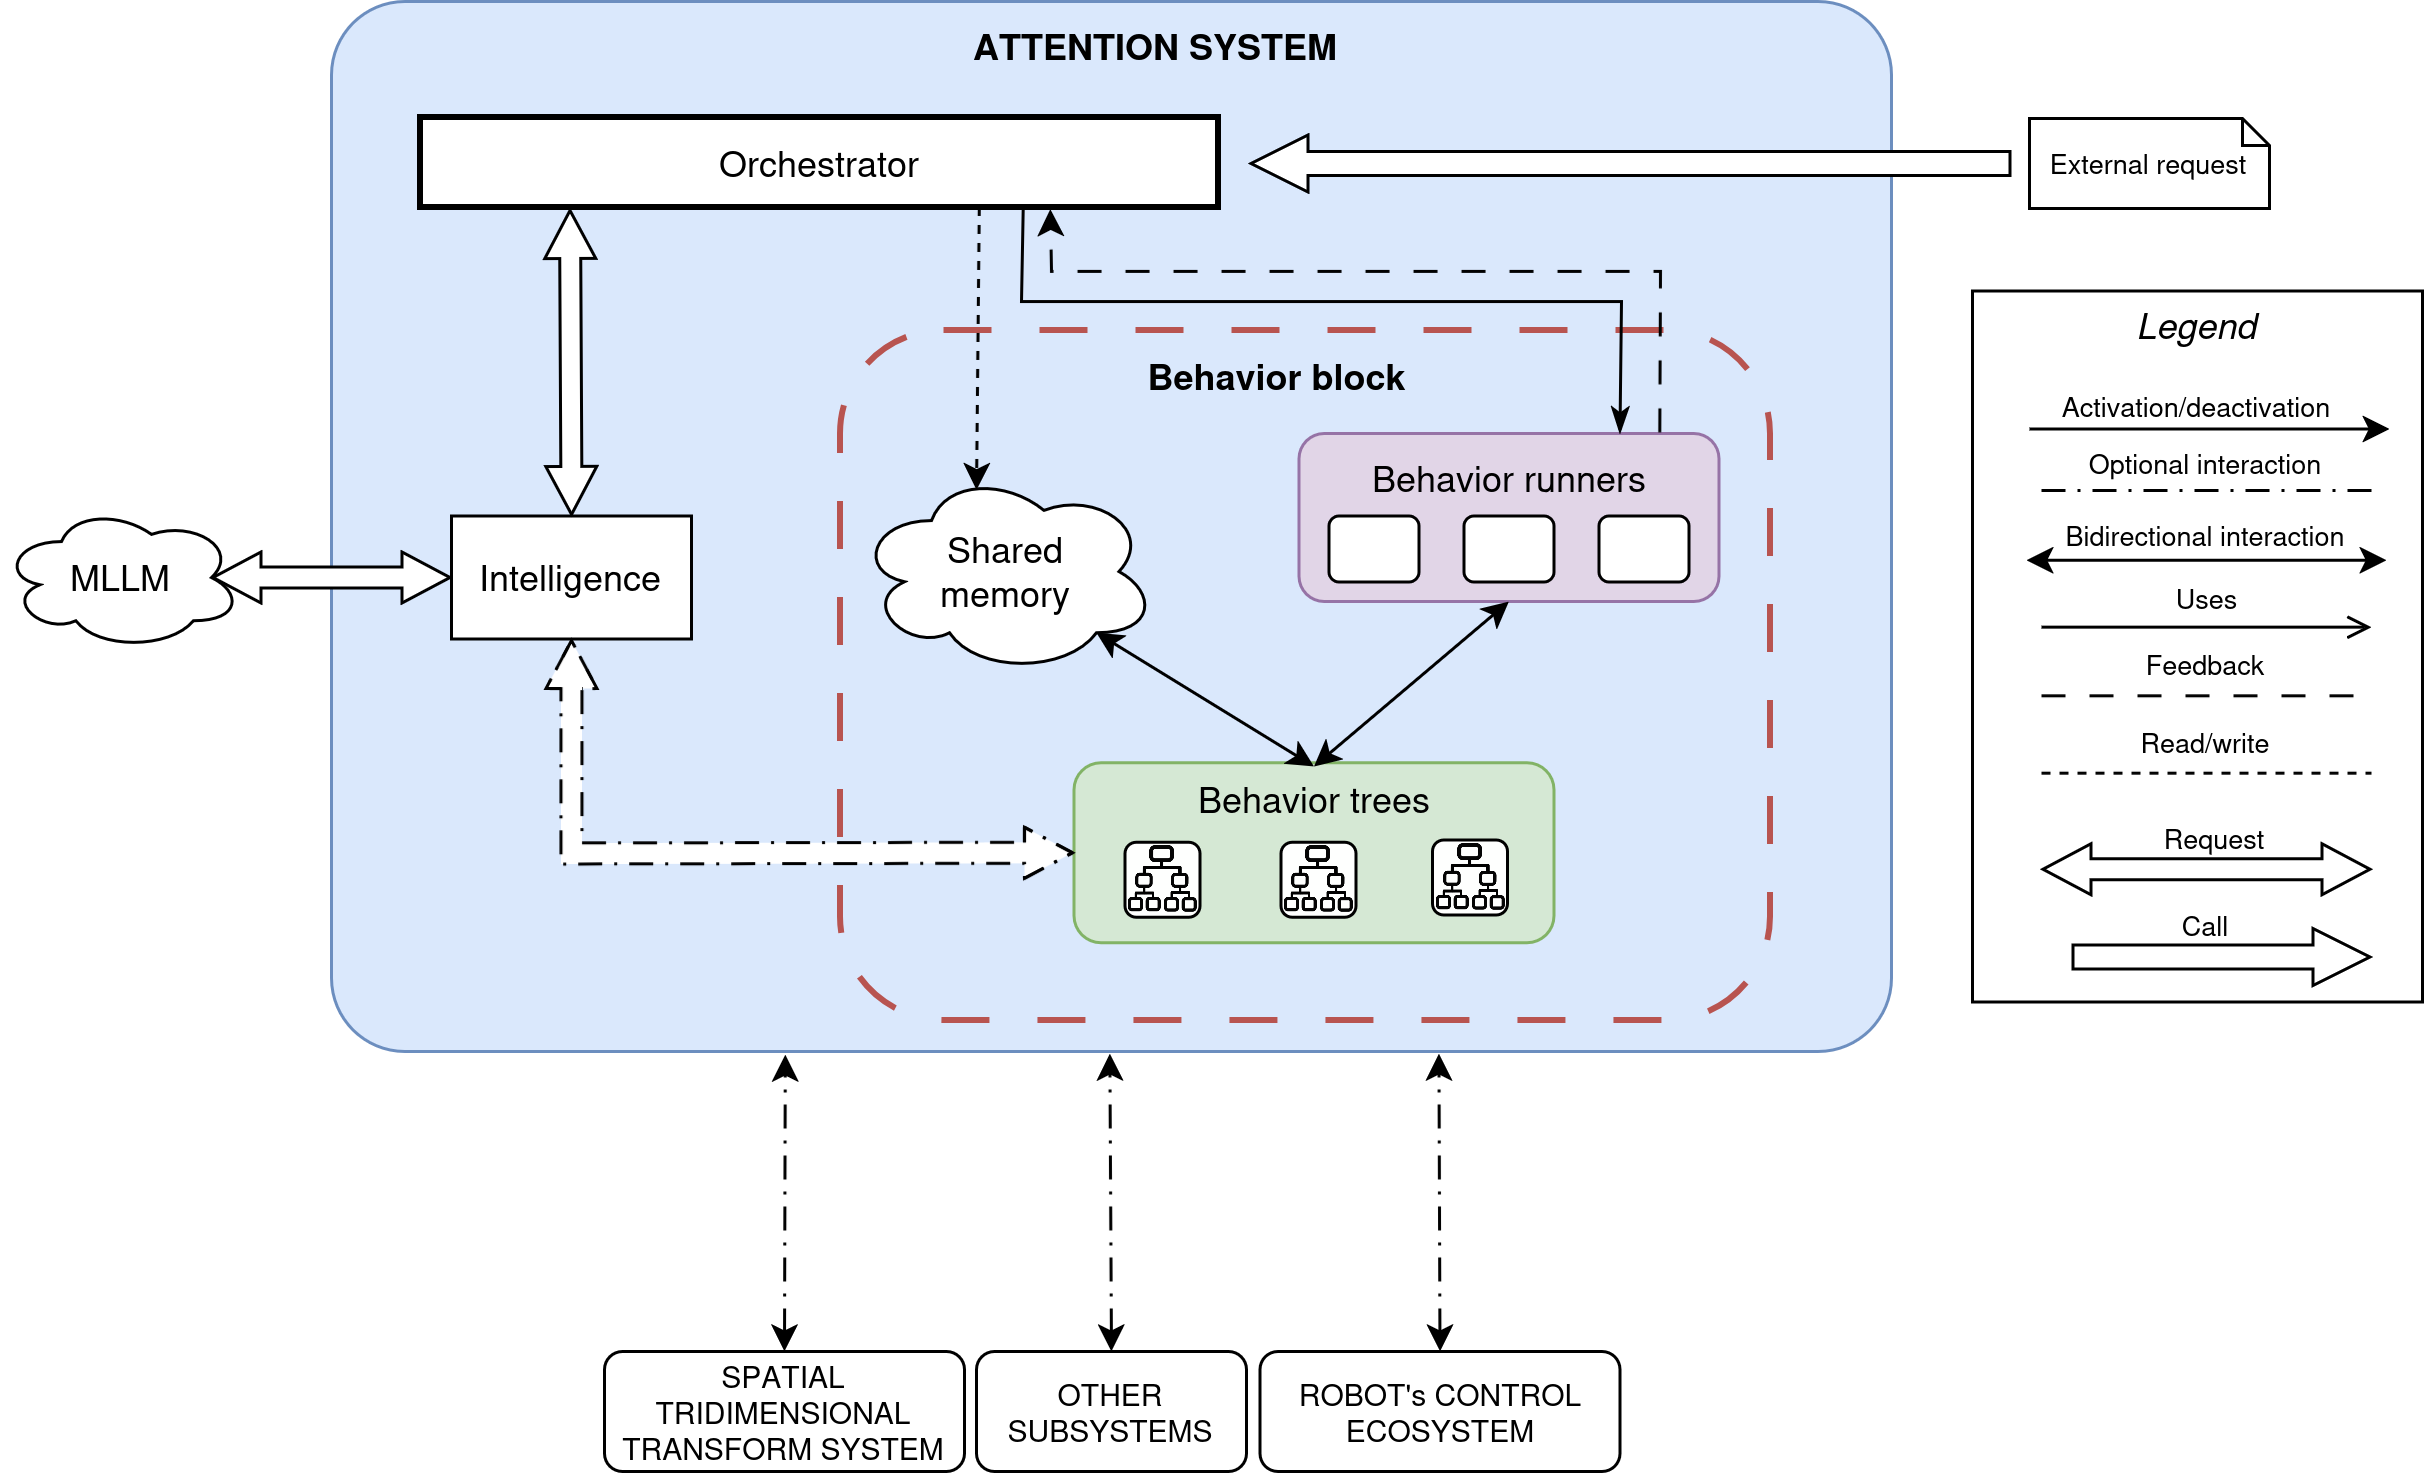

The diagram above was exported from draw.io. Its source (the exported page's mxGraphModel, read from the mxfile embedded in the PNG):
<mxGraphModel dx="1339" dy="795" grid="1" gridSize="10" guides="1" tooltips="1" connect="1" arrows="1" fold="1" page="1" pageScale="1" pageWidth="1169" pageHeight="827" math="0" shadow="0">
  <root>
    <mxCell id="0" />
    <mxCell id="1" parent="0" />
    <mxCell id="aKwaUagPdbmYTimbhm64-19" parent="1" style="rounded=1;whiteSpace=wrap;html=1;arcSize=7;fillColor=#dae8fc;strokeColor=#6c8ebf;" value="" vertex="1">
      <mxGeometry height="350" width="520" x="430" y="260" as="geometry" />
    </mxCell>
    <mxCell id="aKwaUagPdbmYTimbhm64-26" parent="1" style="rounded=1;whiteSpace=wrap;html=1;fillColor=none;strokeColor=#b85450;strokeWidth=2;dashed=1;dashPattern=8 8;" value="" vertex="1">
      <mxGeometry height="230" width="310" x="600" y="370" as="geometry" />
    </mxCell>
    <mxCell id="aKwaUagPdbmYTimbhm64-8" parent="1" style="rounded=1;whiteSpace=wrap;html=1;fillColor=#e1d5e7;strokeColor=#9673a6;" value="" vertex="1">
      <mxGeometry height="56" width="140" x="752.5" y="404" as="geometry" />
    </mxCell>
    <mxCell id="YpuzKVH0JLVNnrJcHaMr-13" parent="1" style="rounded=0;whiteSpace=wrap;html=1;strokeWidth=2;" value="Orchestrator" vertex="1">
      <mxGeometry height="30" width="266" x="460" y="299" as="geometry" />
    </mxCell>
    <mxCell id="YpuzKVH0JLVNnrJcHaMr-14" parent="1" style="text;html=1;whiteSpace=wrap;strokeColor=none;fillColor=none;align=center;verticalAlign=middle;rounded=0;" value="&lt;b&gt;ATTENTION SYSTEM&lt;/b&gt;" vertex="1">
      <mxGeometry height="30" width="170" x="620" y="260" as="geometry" />
    </mxCell>
    <mxCell id="YpuzKVH0JLVNnrJcHaMr-15" parent="1" style="rounded=0;whiteSpace=wrap;html=1;" value="Intelligence" vertex="1">
      <mxGeometry height="41" width="80" x="470" y="431.5" as="geometry" />
    </mxCell>
    <mxCell id="YpuzKVH0JLVNnrJcHaMr-29" parent="1" style="shape=note;size=9;whiteSpace=wrap;html=1;fontSize=9;" value="External request" vertex="1">
      <mxGeometry height="30" width="80" x="996" y="299" as="geometry" />
    </mxCell>
    <mxCell id="YpuzKVH0JLVNnrJcHaMr-40" parent="1" style="text;html=1;whiteSpace=wrap;strokeColor=none;fillColor=none;align=center;verticalAlign=middle;rounded=0;" value="Behavior runners" vertex="1">
      <mxGeometry height="30" width="140" x="752.5" y="404" as="geometry" />
    </mxCell>
    <mxCell id="YpuzKVH0JLVNnrJcHaMr-41" parent="1" style="rounded=1;whiteSpace=wrap;html=1;" value="" vertex="1">
      <mxGeometry height="22" width="30" x="762.5" y="431.5" as="geometry" />
    </mxCell>
    <mxCell id="YpuzKVH0JLVNnrJcHaMr-42" parent="1" style="rounded=1;whiteSpace=wrap;html=1;" value="" vertex="1">
      <mxGeometry height="22" width="30" x="807.5" y="431.5" as="geometry" />
    </mxCell>
    <mxCell id="YpuzKVH0JLVNnrJcHaMr-43" parent="1" style="rounded=1;whiteSpace=wrap;html=1;" value="" vertex="1">
      <mxGeometry height="22" width="30" x="852.5" y="431.5" as="geometry" />
    </mxCell>
    <mxCell id="YpuzKVH0JLVNnrJcHaMr-45" edge="1" parent="1" style="endArrow=none;startArrow=classicThin;html=1;rounded=0;entryX=0.754;entryY=1.013;entryDx=0;entryDy=0;exitX=0.75;exitY=0;exitDx=0;exitDy=0;startFill=1;endFill=0;entryPerimeter=0;" target="YpuzKVH0JLVNnrJcHaMr-13" value="">
      <mxGeometry height="50" relative="1" width="50" as="geometry">
        <Array as="points">
          <mxPoint x="860" y="360" />
          <mxPoint x="660" y="360" />
        </Array>
        <mxPoint x="859.5" y="404" as="sourcePoint" />
        <mxPoint x="662.0700000000002" y="338.45000000000005" as="targetPoint" />
      </mxGeometry>
    </mxCell>
    <mxCell id="YpuzKVH0JLVNnrJcHaMr-50" parent="1" style="ellipse;shape=cloud;whiteSpace=wrap;html=1;" value="MLLM" vertex="1">
      <mxGeometry height="48" width="80" x="320" y="428" as="geometry" />
    </mxCell>
    <mxCell id="aKwaUagPdbmYTimbhm64-14" parent="1" style="rounded=1;whiteSpace=wrap;html=1;fontSize=10;" value="OTHER SUBSYSTEMS" vertex="1">
      <mxGeometry height="40" width="90" x="645" y="710" as="geometry" />
    </mxCell>
    <mxCell id="aKwaUagPdbmYTimbhm64-15" parent="1" style="rounded=1;whiteSpace=wrap;html=1;fontSize=10;" value="ROBOT's CONTROL ECOSYSTEM" vertex="1">
      <mxGeometry height="40" width="120" x="739.5" y="710" as="geometry" />
    </mxCell>
    <mxCell id="aKwaUagPdbmYTimbhm64-16" edge="1" parent="1" source="OUFxKNqT3_k2ovoQsmN--1" style="endArrow=classic;startArrow=classic;html=1;rounded=0;exitX=0.5;exitY=0;exitDx=0;exitDy=0;entryX=0.214;entryY=1.003;entryDx=0;entryDy=0;dashed=1;dashPattern=8 4 1 4;entryPerimeter=0;" value="">
      <mxGeometry height="50" relative="1" width="50" as="geometry">
        <mxPoint x="590.005" y="650" as="sourcePoint" />
        <mxPoint x="581.2800000000002" y="611.0500000000002" as="targetPoint" />
      </mxGeometry>
    </mxCell>
    <mxCell id="aKwaUagPdbmYTimbhm64-17" edge="1" parent="1" source="aKwaUagPdbmYTimbhm64-14" style="endArrow=classic;startArrow=classic;html=1;rounded=0;exitX=0.5;exitY=0;exitDx=0;exitDy=0;dashed=1;dashPattern=8 4 1 4;entryX=0.422;entryY=1.002;entryDx=0;entryDy=0;entryPerimeter=0;" value="">
      <mxGeometry height="50" relative="1" width="50" as="geometry">
        <mxPoint x="740" y="560" as="sourcePoint" />
        <mxPoint x="689.44" y="610.7" as="targetPoint" />
      </mxGeometry>
    </mxCell>
    <mxCell id="aKwaUagPdbmYTimbhm64-18" edge="1" parent="1" source="aKwaUagPdbmYTimbhm64-15" style="endArrow=classic;startArrow=classic;html=1;rounded=0;exitX=0.5;exitY=0;exitDx=0;exitDy=0;entryX=0.633;entryY=1.002;entryDx=0;entryDy=0;dashed=1;dashPattern=8 4 1 4;entryPerimeter=0;" value="">
      <mxGeometry height="50" relative="1" width="50" as="geometry">
        <mxPoint x="740" y="560" as="sourcePoint" />
        <mxPoint x="799.1600000000003" y="610.7" as="targetPoint" />
      </mxGeometry>
    </mxCell>
    <mxCell id="aKwaUagPdbmYTimbhm64-29" parent="1" style="text;html=1;whiteSpace=wrap;strokeColor=none;fillColor=none;align=center;verticalAlign=middle;rounded=0;" value="&lt;b&gt;Behavior block&lt;/b&gt;" vertex="1">
      <mxGeometry height="30" width="165" x="662.5" y="370" as="geometry" />
    </mxCell>
    <mxCell id="aKwaUagPdbmYTimbhm64-33" parent="1" style="ellipse;shape=cloud;whiteSpace=wrap;html=1;" value="&lt;div&gt;Shared&lt;/div&gt;&lt;div&gt;memory&lt;/div&gt;" vertex="1">
      <mxGeometry height="68" width="100" x="605" y="416" as="geometry" />
    </mxCell>
    <mxCell id="aKwaUagPdbmYTimbhm64-36" parent="1" style="rounded=1;whiteSpace=wrap;html=1;fillColor=#d5e8d4;strokeColor=#82b366;" value="" vertex="1">
      <mxGeometry height="60" width="160" x="677.5" y="513.75" as="geometry" />
    </mxCell>
    <mxCell id="aKwaUagPdbmYTimbhm64-35" parent="1" style="shape=image;verticalLabelPosition=bottom;labelBackgroundColor=default;verticalAlign=top;aspect=fixed;imageAspect=0;image=data:image/png,(base64 omitted: 14764 chars);imageBorder=default;rounded=1;" value="" vertex="1">
      <mxGeometry height="25" width="25" x="797.5" y="540" as="geometry" />
    </mxCell>
    <mxCell id="aKwaUagPdbmYTimbhm64-37" parent="1" style="shape=image;verticalLabelPosition=bottom;labelBackgroundColor=default;verticalAlign=top;aspect=fixed;imageAspect=0;image=data:image/png,(base64 omitted: 14764 chars);imageBorder=default;rounded=1;" value="" vertex="1">
      <mxGeometry height="25" width="25" x="747" y="540.75" as="geometry" />
    </mxCell>
    <mxCell id="aKwaUagPdbmYTimbhm64-38" parent="1" style="shape=image;verticalLabelPosition=bottom;labelBackgroundColor=default;verticalAlign=top;aspect=fixed;imageAspect=0;image=data:image/png,(base64 omitted: 14764 chars);imageBorder=default;rounded=1;" value="" vertex="1">
      <mxGeometry height="25" width="25" x="695" y="540.75" as="geometry" />
    </mxCell>
    <mxCell id="aKwaUagPdbmYTimbhm64-39" parent="1" style="text;html=1;whiteSpace=wrap;strokeColor=none;fillColor=none;align=center;verticalAlign=middle;rounded=0;" value="Behavior trees" vertex="1">
      <mxGeometry height="22" width="160" x="677.5" y="515" as="geometry" />
    </mxCell>
    <mxCell id="aKwaUagPdbmYTimbhm64-44" edge="1" parent="1" source="aKwaUagPdbmYTimbhm64-39" style="endArrow=classic;startArrow=classic;html=1;rounded=0;exitX=0.5;exitY=0;exitDx=0;exitDy=0;entryX=0.8;entryY=0.8;entryDx=0;entryDy=0;entryPerimeter=0;" target="aKwaUagPdbmYTimbhm64-33" value="">
      <mxGeometry height="50" relative="1" width="50" as="geometry">
        <mxPoint x="710" y="520" as="sourcePoint" />
        <mxPoint x="760" y="470" as="targetPoint" />
      </mxGeometry>
    </mxCell>
    <mxCell id="aKwaUagPdbmYTimbhm64-45" edge="1" parent="1" source="aKwaUagPdbmYTimbhm64-39" style="endArrow=classic;startArrow=classic;html=1;rounded=0;exitX=0.5;exitY=0;exitDx=0;exitDy=0;entryX=0.5;entryY=1;entryDx=0;entryDy=0;startFill=1;endFill=1;" target="aKwaUagPdbmYTimbhm64-8" value="">
      <mxGeometry height="50" relative="1" width="50" as="geometry">
        <mxPoint x="750" y="520" as="sourcePoint" />
        <mxPoint x="800" y="470" as="targetPoint" />
      </mxGeometry>
    </mxCell>
    <mxCell id="aKwaUagPdbmYTimbhm64-47" edge="1" parent="1" source="YpuzKVH0JLVNnrJcHaMr-13" style="endArrow=classic;html=1;rounded=0;exitX=0.699;exitY=0.983;exitDx=0;exitDy=0;exitPerimeter=0;entryX=0.4;entryY=0.1;entryDx=0;entryDy=0;entryPerimeter=0;dashed=1;" target="aKwaUagPdbmYTimbhm64-33" value="">
      <mxGeometry height="50" relative="1" width="50" as="geometry">
        <mxPoint x="680" y="500" as="sourcePoint" />
        <mxPoint x="730" y="450" as="targetPoint" />
      </mxGeometry>
    </mxCell>
    <mxCell id="aKwaUagPdbmYTimbhm64-52" edge="1" parent="1" source="YpuzKVH0JLVNnrJcHaMr-40" style="endArrow=classic;html=1;rounded=0;entryX=0.788;entryY=1.006;entryDx=0;entryDy=0;entryPerimeter=0;exitX=0.859;exitY=-0.011;exitDx=0;exitDy=0;exitPerimeter=0;dashed=1;dashPattern=8 8;" target="YpuzKVH0JLVNnrJcHaMr-13" value="">
      <mxGeometry height="50" relative="1" width="50" as="geometry">
        <Array as="points">
          <mxPoint x="873" y="350" />
          <mxPoint x="670" y="350" />
        </Array>
        <mxPoint x="760" y="440" as="sourcePoint" />
        <mxPoint x="810" y="390" as="targetPoint" />
      </mxGeometry>
    </mxCell>
    <mxCell id="aKwaUagPdbmYTimbhm64-57" edge="1" parent="1" style="endArrow=classic;html=1;rounded=0;" value="">
      <mxGeometry height="50" relative="1" width="50" as="geometry">
        <mxPoint x="996" y="402.5" as="sourcePoint" />
        <mxPoint x="1116" y="402.5" as="targetPoint" />
      </mxGeometry>
    </mxCell>
    <mxCell id="aKwaUagPdbmYTimbhm64-60" parent="1" style="text;html=1;whiteSpace=wrap;strokeColor=none;fillColor=none;align=center;verticalAlign=middle;rounded=0;fontSize=9;" value="&lt;div&gt;Activation/deactivation&lt;/div&gt;" vertex="1">
      <mxGeometry height="15" width="100" x="1002" y="387.5" as="geometry" />
    </mxCell>
    <mxCell id="aKwaUagPdbmYTimbhm64-61" edge="1" parent="1" style="endArrow=none;startArrow=none;html=1;rounded=0;dashed=1;dashPattern=8 4 1 4;startFill=0;endFill=0;fontSize=9;" value="">
      <mxGeometry height="50" relative="1" width="50" as="geometry">
        <mxPoint x="1000" y="423" as="sourcePoint" />
        <mxPoint x="1110" y="423" as="targetPoint" />
      </mxGeometry>
    </mxCell>
    <mxCell id="aKwaUagPdbmYTimbhm64-63" parent="1" style="text;html=1;whiteSpace=wrap;strokeColor=none;fillColor=none;align=center;verticalAlign=middle;rounded=0;fontSize=9;" value="Optional interaction" vertex="1">
      <mxGeometry height="15" width="100" x="1005" y="406.5" as="geometry" />
    </mxCell>
    <mxCell id="aKwaUagPdbmYTimbhm64-64" edge="1" parent="1" style="endArrow=classic;startArrow=classic;html=1;rounded=0;fontSize=9;" value="">
      <mxGeometry height="50" relative="1" width="50" as="geometry">
        <mxPoint x="995" y="446.25" as="sourcePoint" />
        <mxPoint x="1115" y="446.25" as="targetPoint" />
      </mxGeometry>
    </mxCell>
    <mxCell id="aKwaUagPdbmYTimbhm64-65" parent="1" style="text;html=1;whiteSpace=wrap;strokeColor=none;fillColor=none;align=center;verticalAlign=middle;rounded=0;fontSize=9;" value="Bidirectional interaction" vertex="1">
      <mxGeometry height="14.95" width="100" x="1005" y="430.98" as="geometry" />
    </mxCell>
    <mxCell id="aKwaUagPdbmYTimbhm64-66" edge="1" parent="1" style="endArrow=open;html=1;rounded=0;endFill=0;fontSize=9;" value="">
      <mxGeometry height="50" relative="1" width="50" as="geometry">
        <mxPoint x="1000" y="468.55" as="sourcePoint" />
        <mxPoint x="1110" y="468.55" as="targetPoint" />
      </mxGeometry>
    </mxCell>
    <mxCell id="aKwaUagPdbmYTimbhm64-67" parent="1" style="text;html=1;whiteSpace=wrap;strokeColor=none;fillColor=none;align=center;verticalAlign=middle;rounded=0;fontSize=9;" value="Uses" vertex="1">
      <mxGeometry height="20" width="35" x="1037.5" y="448.55" as="geometry" />
    </mxCell>
    <mxCell id="aKwaUagPdbmYTimbhm64-69" edge="1" parent="1" style="endArrow=none;html=1;rounded=0;dashed=1;dashPattern=8 8;fontSize=9;" value="">
      <mxGeometry height="50" relative="1" width="50" as="geometry">
        <mxPoint x="1000" y="491.45" as="sourcePoint" />
        <mxPoint x="1110" y="491.45" as="targetPoint" />
      </mxGeometry>
    </mxCell>
    <mxCell id="aKwaUagPdbmYTimbhm64-70" parent="1" style="text;html=1;whiteSpace=wrap;strokeColor=none;fillColor=none;align=center;verticalAlign=middle;rounded=0;fontSize=9;" value="&lt;font&gt;Feedback&lt;/font&gt;" vertex="1">
      <mxGeometry height="12.5" width="60" x="1025" y="475" as="geometry" />
    </mxCell>
    <mxCell id="aKwaUagPdbmYTimbhm64-72" edge="1" parent="1" style="shape=flexArrow;endArrow=classic;startArrow=classic;html=1;rounded=0;width=7;startSize=5;startWidth=9;endWidth=9;endSize=5;fillColor=default;fontSize=9;" value="">
      <mxGeometry height="100" relative="1" width="100" as="geometry">
        <mxPoint x="1000" y="549.25" as="sourcePoint" />
        <mxPoint x="1110" y="549.25" as="targetPoint" />
      </mxGeometry>
    </mxCell>
    <mxCell id="aKwaUagPdbmYTimbhm64-73" parent="1" style="text;html=1;whiteSpace=wrap;strokeColor=none;fillColor=none;align=center;verticalAlign=middle;rounded=0;fontSize=9;" value="Request" vertex="1">
      <mxGeometry height="20.75" width="40" x="1037.5" y="528.5" as="geometry" />
    </mxCell>
    <mxCell id="aKwaUagPdbmYTimbhm64-74" edge="1" parent="1" style="shape=flexArrow;endArrow=classic;html=1;rounded=0;width=8;endSize=6;endWidth=10;fillColor=default;fontSize=9;" value="">
      <mxGeometry height="50" relative="1" width="50" as="geometry">
        <mxPoint x="1010" y="578.5" as="sourcePoint" />
        <mxPoint x="1110" y="578.5" as="targetPoint" />
      </mxGeometry>
    </mxCell>
    <mxCell id="aKwaUagPdbmYTimbhm64-75" parent="1" style="text;html=1;whiteSpace=wrap;strokeColor=none;fillColor=none;align=center;verticalAlign=middle;rounded=0;fontSize=9;" value="Call" vertex="1">
      <mxGeometry height="11" width="60" x="1025" y="562" as="geometry" />
    </mxCell>
    <mxCell id="aKwaUagPdbmYTimbhm64-76" edge="1" parent="1" style="shape=flexArrow;endArrow=classic;html=1;rounded=0;width=8;endSize=6;endWidth=10;entryX=1;entryY=0.5;entryDx=0;entryDy=0;fillColor=default;" value="">
      <mxGeometry height="50" relative="1" width="50" as="geometry">
        <mxPoint x="990" y="314" as="sourcePoint" />
        <mxPoint x="736.0000000000001" y="313.99999999999994" as="targetPoint" />
      </mxGeometry>
    </mxCell>
    <mxCell id="aKwaUagPdbmYTimbhm64-78" edge="1" parent="1" source="YpuzKVH0JLVNnrJcHaMr-15" style="shape=flexArrow;endArrow=classic;startArrow=classic;html=1;rounded=0;width=7;startSize=5;startWidth=9;endWidth=9;endSize=5;exitX=0;exitY=0.5;exitDx=0;exitDy=0;entryX=0.875;entryY=0.5;entryDx=0;entryDy=0;fillColor=default;entryPerimeter=0;" target="YpuzKVH0JLVNnrJcHaMr-50" value="">
      <mxGeometry height="100" relative="1" width="100" as="geometry">
        <mxPoint x="541" y="503" as="sourcePoint" />
        <mxPoint x="400" y="452" as="targetPoint" />
      </mxGeometry>
    </mxCell>
    <mxCell id="aKwaUagPdbmYTimbhm64-80" edge="1" parent="1" source="aKwaUagPdbmYTimbhm64-36" style="shape=flexArrow;endArrow=classic;startArrow=classic;html=1;rounded=0;width=7;startSize=5;startWidth=9;endWidth=9;endSize=5;exitX=0;exitY=0.5;exitDx=0;exitDy=0;entryX=0.5;entryY=1;entryDx=0;entryDy=0;fillColor=default;dashed=1;dashPattern=8 4 1 4;" target="YpuzKVH0JLVNnrJcHaMr-15" value="">
      <mxGeometry height="100" relative="1" width="100" as="geometry">
        <Array as="points">
          <mxPoint x="510" y="544" />
        </Array>
        <mxPoint x="575" y="543.75" as="sourcePoint" />
        <mxPoint x="590" y="390" as="targetPoint" />
      </mxGeometry>
    </mxCell>
    <mxCell id="aKwaUagPdbmYTimbhm64-81" edge="1" parent="1" style="endArrow=none;html=1;rounded=0;dashed=1;fontSize=9;" value="">
      <mxGeometry height="50" relative="1" width="50" as="geometry">
        <mxPoint x="1000" y="517.22" as="sourcePoint" />
        <mxPoint x="1110" y="517.22" as="targetPoint" />
      </mxGeometry>
    </mxCell>
    <mxCell id="aKwaUagPdbmYTimbhm64-82" parent="1" style="text;html=1;whiteSpace=wrap;strokeColor=none;fillColor=none;align=center;verticalAlign=middle;rounded=0;fontSize=9;" value="Read/write" vertex="1">
      <mxGeometry height="12.5" width="110" x="1000" y="500.77" as="geometry" />
    </mxCell>
    <mxCell id="OUFxKNqT3_k2ovoQsmN--1" parent="1" style="rounded=1;whiteSpace=wrap;html=1;fontSize=10;" value="SPATIAL TRIDIMENSIONAL TRANSFORM SYSTEM" vertex="1">
      <mxGeometry height="40" width="120" x="521" y="710" as="geometry" />
    </mxCell>
    <mxCell id="aKwaUagPdbmYTimbhm64-77" edge="1" parent="1" source="YpuzKVH0JLVNnrJcHaMr-15" style="shape=flexArrow;endArrow=classic;startArrow=classic;html=1;rounded=0;width=7;startSize=5;startWidth=9;endWidth=9;endSize=5;exitX=0.5;exitY=0;exitDx=0;exitDy=0;entryX=0.186;entryY=1.006;entryDx=0;entryDy=0;entryPerimeter=0;fillColor=default;" target="YpuzKVH0JLVNnrJcHaMr-13" value="">
      <mxGeometry height="100" relative="1" width="100" as="geometry">
        <mxPoint x="550" y="416" as="sourcePoint" />
        <mxPoint x="660" y="416" as="targetPoint" />
      </mxGeometry>
    </mxCell>
    <mxCell id="OUFxKNqT3_k2ovoQsmN--5" parent="1" style="text;html=1;whiteSpace=wrap;strokeColor=none;fillColor=none;align=center;verticalAlign=middle;rounded=0;" value="&lt;i&gt;Legend&lt;/i&gt;" vertex="1">
      <mxGeometry height="30" width="60" x="1022" y="352.5" as="geometry" />
    </mxCell>
    <mxCell id="OUFxKNqT3_k2ovoQsmN--7" parent="1" style="rounded=0;whiteSpace=wrap;html=1;fillColor=none;" value="" vertex="1">
      <mxGeometry height="237" width="150" x="977" y="356.5" as="geometry" />
    </mxCell>
  </root>
</mxGraphModel>